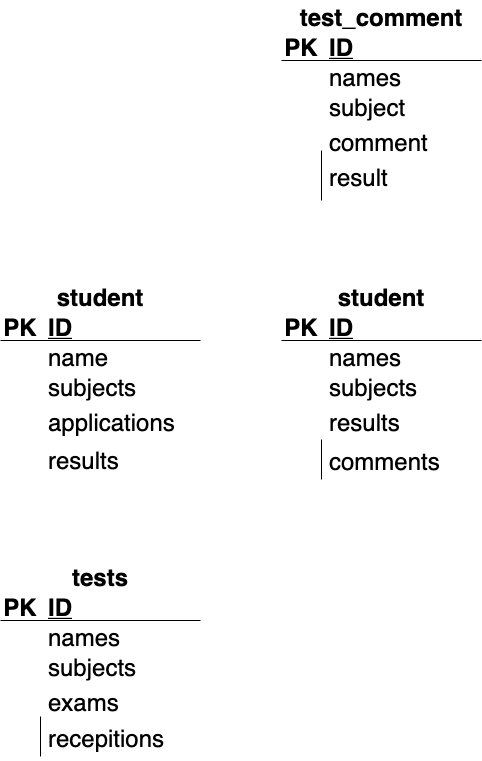

The diagram above was exported from draw.io. Its source (the exported page's mxGraphModel, read from the mxfile embedded in the PNG):
<mxGraphModel dx="806" dy="846" grid="1" gridSize="10" guides="1" tooltips="1" connect="1" arrows="1" fold="1" page="1" pageScale="1" pageWidth="827" pageHeight="1169" math="0" shadow="0">
  <root>
    <mxCell id="0" />
    <mxCell id="1" parent="0" />
    <mxCell id="23" value="student" style="shape=table;startSize=30;container=1;collapsible=1;childLayout=tableLayout;fixedRows=1;rowLines=0;fontStyle=1;align=center;resizeLast=1;fontSize=24;fontColor=default;strokeColor=#FFFFFF;labelBorderColor=none;" vertex="1" parent="1">
      <mxGeometry x="40" y="320" width="200" height="200" as="geometry" />
    </mxCell>
    <mxCell id="24" value="" style="shape=partialRectangle;collapsible=0;dropTarget=0;pointerEvents=0;fillColor=none;top=0;left=0;bottom=1;right=0;points=[[0,0.5],[1,0.5]];portConstraint=eastwest;fontSize=24;fontColor=none;" vertex="1" parent="23">
      <mxGeometry y="30" width="200" height="30" as="geometry" />
    </mxCell>
    <mxCell id="25" value="PK" style="shape=partialRectangle;connectable=0;fillColor=none;top=0;left=0;bottom=0;right=0;fontStyle=1;overflow=hidden;fontSize=24;fontColor=default;" vertex="1" parent="24">
      <mxGeometry width="40" height="30" as="geometry">
        <mxRectangle width="40" height="30" as="alternateBounds" />
      </mxGeometry>
    </mxCell>
    <mxCell id="26" value="ID" style="shape=partialRectangle;connectable=0;fillColor=none;top=0;left=0;bottom=0;right=0;align=left;spacingLeft=6;fontStyle=5;overflow=hidden;fontSize=24;fontColor=default;" vertex="1" parent="24">
      <mxGeometry x="40" width="160" height="30" as="geometry">
        <mxRectangle width="160" height="30" as="alternateBounds" />
      </mxGeometry>
    </mxCell>
    <mxCell id="27" value="" style="shape=partialRectangle;collapsible=0;dropTarget=0;pointerEvents=0;fillColor=none;top=0;left=0;bottom=0;right=0;points=[[0,0.5],[1,0.5]];portConstraint=eastwest;fontSize=24;fontColor=none;" vertex="1" parent="23">
      <mxGeometry y="60" width="200" height="30" as="geometry" />
    </mxCell>
    <mxCell id="28" value="" style="shape=partialRectangle;connectable=0;fillColor=none;top=0;left=0;bottom=0;right=0;editable=1;overflow=hidden;fontSize=24;fontColor=none;" vertex="1" parent="27">
      <mxGeometry width="40" height="30" as="geometry">
        <mxRectangle width="40" height="30" as="alternateBounds" />
      </mxGeometry>
    </mxCell>
    <mxCell id="29" value="name" style="shape=partialRectangle;connectable=0;fillColor=none;top=0;left=0;bottom=0;right=0;align=left;spacingLeft=6;overflow=hidden;fontSize=24;fontColor=default;" vertex="1" parent="27">
      <mxGeometry x="40" width="160" height="30" as="geometry">
        <mxRectangle width="160" height="30" as="alternateBounds" />
      </mxGeometry>
    </mxCell>
    <mxCell id="30" value="" style="shape=partialRectangle;collapsible=0;dropTarget=0;pointerEvents=0;fillColor=none;top=0;left=0;bottom=0;right=0;points=[[0,0.5],[1,0.5]];portConstraint=eastwest;fontSize=24;fontColor=none;" vertex="1" parent="23">
      <mxGeometry y="90" width="200" height="30" as="geometry" />
    </mxCell>
    <mxCell id="31" value="" style="shape=partialRectangle;connectable=0;fillColor=none;top=0;left=0;bottom=0;right=0;editable=1;overflow=hidden;fontSize=24;fontColor=none;" vertex="1" parent="30">
      <mxGeometry width="40" height="30" as="geometry">
        <mxRectangle width="40" height="30" as="alternateBounds" />
      </mxGeometry>
    </mxCell>
    <mxCell id="32" value="subjects" style="shape=partialRectangle;connectable=0;fillColor=none;top=0;left=0;bottom=0;right=0;align=left;spacingLeft=6;overflow=hidden;fontSize=24;fontColor=default;" vertex="1" parent="30">
      <mxGeometry x="40" width="160" height="30" as="geometry">
        <mxRectangle width="160" height="30" as="alternateBounds" />
      </mxGeometry>
    </mxCell>
    <mxCell id="33" value="" style="shape=partialRectangle;collapsible=0;dropTarget=0;pointerEvents=0;fillColor=none;top=0;left=0;bottom=0;right=0;points=[[0,0.5],[1,0.5]];portConstraint=eastwest;fontSize=24;fontColor=none;" vertex="1" parent="23">
      <mxGeometry y="120" width="200" height="40" as="geometry" />
    </mxCell>
    <mxCell id="34" value="" style="shape=partialRectangle;connectable=0;fillColor=none;top=0;left=0;bottom=0;right=0;editable=1;overflow=hidden;fontSize=24;fontColor=none;" vertex="1" parent="33">
      <mxGeometry width="40" height="40" as="geometry">
        <mxRectangle width="40" height="40" as="alternateBounds" />
      </mxGeometry>
    </mxCell>
    <mxCell id="35" value="applications" style="shape=partialRectangle;connectable=0;fillColor=none;top=0;left=0;bottom=0;right=0;align=left;spacingLeft=6;overflow=hidden;fontSize=24;fontColor=default;" vertex="1" parent="33">
      <mxGeometry x="40" width="160" height="40" as="geometry">
        <mxRectangle width="160" height="40" as="alternateBounds" />
      </mxGeometry>
    </mxCell>
    <mxCell id="43" value="results" style="shape=partialRectangle;connectable=0;fillColor=none;top=0;left=1;bottom=0;right=0;align=left;spacingLeft=6;overflow=hidden;fontSize=24;fontColor=default;strokeColor=#FFFFFF;" vertex="1" parent="1">
      <mxGeometry x="80" y="475" width="160" height="45" as="geometry">
        <mxRectangle width="160" height="40" as="alternateBounds" />
      </mxGeometry>
    </mxCell>
    <mxCell id="44" value="tests" style="shape=table;startSize=30;container=1;collapsible=1;childLayout=tableLayout;fixedRows=1;rowLines=0;fontStyle=1;align=center;resizeLast=1;fontSize=24;fontColor=default;strokeColor=#FFFFFF;labelBorderColor=none;" vertex="1" parent="1">
      <mxGeometry x="40" y="600" width="200" height="200" as="geometry" />
    </mxCell>
    <mxCell id="45" value="" style="shape=partialRectangle;collapsible=0;dropTarget=0;pointerEvents=0;fillColor=none;top=0;left=0;bottom=1;right=0;points=[[0,0.5],[1,0.5]];portConstraint=eastwest;fontSize=24;fontColor=none;" vertex="1" parent="44">
      <mxGeometry y="30" width="200" height="30" as="geometry" />
    </mxCell>
    <mxCell id="46" value="PK" style="shape=partialRectangle;connectable=0;fillColor=none;top=0;left=0;bottom=0;right=0;fontStyle=1;overflow=hidden;fontSize=24;fontColor=default;" vertex="1" parent="45">
      <mxGeometry width="40" height="30" as="geometry">
        <mxRectangle width="40" height="30" as="alternateBounds" />
      </mxGeometry>
    </mxCell>
    <mxCell id="47" value="ID" style="shape=partialRectangle;connectable=0;fillColor=none;top=0;left=0;bottom=0;right=0;align=left;spacingLeft=6;fontStyle=5;overflow=hidden;fontSize=24;fontColor=default;" vertex="1" parent="45">
      <mxGeometry x="40" width="160" height="30" as="geometry">
        <mxRectangle width="160" height="30" as="alternateBounds" />
      </mxGeometry>
    </mxCell>
    <mxCell id="48" value="" style="shape=partialRectangle;collapsible=0;dropTarget=0;pointerEvents=0;fillColor=none;top=0;left=0;bottom=0;right=0;points=[[0,0.5],[1,0.5]];portConstraint=eastwest;fontSize=24;fontColor=none;" vertex="1" parent="44">
      <mxGeometry y="60" width="200" height="30" as="geometry" />
    </mxCell>
    <mxCell id="49" value="" style="shape=partialRectangle;connectable=0;fillColor=none;top=0;left=0;bottom=0;right=0;editable=1;overflow=hidden;fontSize=24;fontColor=none;" vertex="1" parent="48">
      <mxGeometry width="40" height="30" as="geometry">
        <mxRectangle width="40" height="30" as="alternateBounds" />
      </mxGeometry>
    </mxCell>
    <mxCell id="50" value="names" style="shape=partialRectangle;connectable=0;fillColor=none;top=0;left=0;bottom=0;right=0;align=left;spacingLeft=6;overflow=hidden;fontSize=24;fontColor=default;" vertex="1" parent="48">
      <mxGeometry x="40" width="160" height="30" as="geometry">
        <mxRectangle width="160" height="30" as="alternateBounds" />
      </mxGeometry>
    </mxCell>
    <mxCell id="51" value="" style="shape=partialRectangle;collapsible=0;dropTarget=0;pointerEvents=0;fillColor=none;top=0;left=0;bottom=0;right=0;points=[[0,0.5],[1,0.5]];portConstraint=eastwest;fontSize=24;fontColor=none;" vertex="1" parent="44">
      <mxGeometry y="90" width="200" height="30" as="geometry" />
    </mxCell>
    <mxCell id="52" value="" style="shape=partialRectangle;connectable=0;fillColor=none;top=0;left=0;bottom=0;right=0;editable=1;overflow=hidden;fontSize=24;fontColor=none;" vertex="1" parent="51">
      <mxGeometry width="40" height="30" as="geometry">
        <mxRectangle width="40" height="30" as="alternateBounds" />
      </mxGeometry>
    </mxCell>
    <mxCell id="53" value="subjects" style="shape=partialRectangle;connectable=0;fillColor=none;top=0;left=0;bottom=0;right=0;align=left;spacingLeft=6;overflow=hidden;fontSize=24;fontColor=default;" vertex="1" parent="51">
      <mxGeometry x="40" width="160" height="30" as="geometry">
        <mxRectangle width="160" height="30" as="alternateBounds" />
      </mxGeometry>
    </mxCell>
    <mxCell id="54" value="" style="shape=partialRectangle;collapsible=0;dropTarget=0;pointerEvents=0;fillColor=none;top=0;left=0;bottom=0;right=0;points=[[0,0.5],[1,0.5]];portConstraint=eastwest;fontSize=24;fontColor=none;" vertex="1" parent="44">
      <mxGeometry y="120" width="200" height="40" as="geometry" />
    </mxCell>
    <mxCell id="55" value="" style="shape=partialRectangle;connectable=0;fillColor=none;top=0;left=0;bottom=0;right=0;editable=1;overflow=hidden;fontSize=24;fontColor=none;" vertex="1" parent="54">
      <mxGeometry width="40" height="40" as="geometry">
        <mxRectangle width="40" height="40" as="alternateBounds" />
      </mxGeometry>
    </mxCell>
    <mxCell id="56" value="exams" style="shape=partialRectangle;connectable=0;fillColor=none;top=0;left=0;bottom=0;right=0;align=left;spacingLeft=6;overflow=hidden;fontSize=24;fontColor=default;" vertex="1" parent="54">
      <mxGeometry x="40" width="160" height="40" as="geometry">
        <mxRectangle width="160" height="40" as="alternateBounds" />
      </mxGeometry>
    </mxCell>
    <mxCell id="57" value="" style="shape=partialRectangle;collapsible=0;dropTarget=0;pointerEvents=0;fillColor=none;top=0;left=1;bottom=0;right=0;points=[[0,0.5],[1,0.5]];portConstraint=eastwest;fontSize=24;fontColor=none;align=left;" vertex="1" parent="1">
      <mxGeometry x="80" y="756" width="150" height="40" as="geometry" />
    </mxCell>
    <mxCell id="58" value="" style="shape=partialRectangle;connectable=0;fillColor=none;top=0;left=0;bottom=0;right=0;editable=1;overflow=hidden;fontSize=24;fontColor=none;" vertex="1" parent="57">
      <mxGeometry width="30" height="40" as="geometry">
        <mxRectangle width="40" height="40" as="alternateBounds" />
      </mxGeometry>
    </mxCell>
    <mxCell id="60" value="recepitions" style="shape=partialRectangle;connectable=0;fillColor=none;top=0;left=0;bottom=0;right=0;align=left;spacingLeft=6;overflow=hidden;fontSize=24;fontColor=default;" vertex="1" parent="1">
      <mxGeometry x="80" y="756" width="160" height="40" as="geometry">
        <mxRectangle width="160" height="40" as="alternateBounds" />
      </mxGeometry>
    </mxCell>
    <mxCell id="62" value="" style="fontSize=12;html=1;endArrow=ERzeroToMany;startArrow=ERmandOne;fontColor=default;startSize=6;strokeColor=#FFFFFF;entryX=0.5;entryY=0;entryDx=0;entryDy=0;" edge="1" parent="1" target="44">
      <mxGeometry width="100" height="100" relative="1" as="geometry">
        <mxPoint x="140" y="520" as="sourcePoint" />
        <mxPoint x="380" y="370" as="targetPoint" />
      </mxGeometry>
    </mxCell>
    <mxCell id="63" value="student" style="shape=table;startSize=30;container=1;collapsible=1;childLayout=tableLayout;fixedRows=1;rowLines=0;fontStyle=1;align=center;resizeLast=1;fontSize=24;fontColor=default;strokeColor=#FFFFFF;labelBorderColor=none;" vertex="1" parent="1">
      <mxGeometry x="321" y="320" width="200" height="200" as="geometry" />
    </mxCell>
    <mxCell id="64" value="" style="shape=partialRectangle;collapsible=0;dropTarget=0;pointerEvents=0;fillColor=none;top=0;left=0;bottom=1;right=0;points=[[0,0.5],[1,0.5]];portConstraint=eastwest;fontSize=24;fontColor=none;" vertex="1" parent="63">
      <mxGeometry y="30" width="200" height="30" as="geometry" />
    </mxCell>
    <mxCell id="65" value="PK" style="shape=partialRectangle;connectable=0;fillColor=none;top=0;left=0;bottom=0;right=0;fontStyle=1;overflow=hidden;fontSize=24;fontColor=default;" vertex="1" parent="64">
      <mxGeometry width="40" height="30" as="geometry">
        <mxRectangle width="40" height="30" as="alternateBounds" />
      </mxGeometry>
    </mxCell>
    <mxCell id="66" value="ID" style="shape=partialRectangle;connectable=0;fillColor=none;top=0;left=0;bottom=0;right=0;align=left;spacingLeft=6;fontStyle=5;overflow=hidden;fontSize=24;fontColor=default;" vertex="1" parent="64">
      <mxGeometry x="40" width="160" height="30" as="geometry">
        <mxRectangle width="160" height="30" as="alternateBounds" />
      </mxGeometry>
    </mxCell>
    <mxCell id="67" value="" style="shape=partialRectangle;collapsible=0;dropTarget=0;pointerEvents=0;fillColor=none;top=0;left=0;bottom=0;right=0;points=[[0,0.5],[1,0.5]];portConstraint=eastwest;fontSize=24;fontColor=none;" vertex="1" parent="63">
      <mxGeometry y="60" width="200" height="30" as="geometry" />
    </mxCell>
    <mxCell id="68" value="" style="shape=partialRectangle;connectable=0;fillColor=none;top=0;left=0;bottom=0;right=0;editable=1;overflow=hidden;fontSize=24;fontColor=none;" vertex="1" parent="67">
      <mxGeometry width="40" height="30" as="geometry">
        <mxRectangle width="40" height="30" as="alternateBounds" />
      </mxGeometry>
    </mxCell>
    <mxCell id="69" value="names" style="shape=partialRectangle;connectable=0;fillColor=none;top=0;left=0;bottom=0;right=0;align=left;spacingLeft=6;overflow=hidden;fontSize=24;fontColor=default;" vertex="1" parent="67">
      <mxGeometry x="40" width="160" height="30" as="geometry">
        <mxRectangle width="160" height="30" as="alternateBounds" />
      </mxGeometry>
    </mxCell>
    <mxCell id="70" value="" style="shape=partialRectangle;collapsible=0;dropTarget=0;pointerEvents=0;fillColor=none;top=0;left=0;bottom=0;right=0;points=[[0,0.5],[1,0.5]];portConstraint=eastwest;fontSize=24;fontColor=none;" vertex="1" parent="63">
      <mxGeometry y="90" width="200" height="30" as="geometry" />
    </mxCell>
    <mxCell id="71" value="" style="shape=partialRectangle;connectable=0;fillColor=none;top=0;left=0;bottom=0;right=0;editable=1;overflow=hidden;fontSize=24;fontColor=none;" vertex="1" parent="70">
      <mxGeometry width="40" height="30" as="geometry">
        <mxRectangle width="40" height="30" as="alternateBounds" />
      </mxGeometry>
    </mxCell>
    <mxCell id="72" value="subjects" style="shape=partialRectangle;connectable=0;fillColor=none;top=0;left=0;bottom=0;right=0;align=left;spacingLeft=6;overflow=hidden;fontSize=24;fontColor=default;" vertex="1" parent="70">
      <mxGeometry x="40" width="160" height="30" as="geometry">
        <mxRectangle width="160" height="30" as="alternateBounds" />
      </mxGeometry>
    </mxCell>
    <mxCell id="73" value="" style="shape=partialRectangle;collapsible=0;dropTarget=0;pointerEvents=0;fillColor=none;top=0;left=0;bottom=0;right=0;points=[[0,0.5],[1,0.5]];portConstraint=eastwest;fontSize=24;fontColor=none;" vertex="1" parent="63">
      <mxGeometry y="120" width="200" height="40" as="geometry" />
    </mxCell>
    <mxCell id="74" value="" style="shape=partialRectangle;connectable=0;fillColor=none;top=0;left=0;bottom=0;right=0;editable=1;overflow=hidden;fontSize=24;fontColor=none;" vertex="1" parent="73">
      <mxGeometry width="40" height="40" as="geometry">
        <mxRectangle width="40" height="40" as="alternateBounds" />
      </mxGeometry>
    </mxCell>
    <mxCell id="75" value="results" style="shape=partialRectangle;connectable=0;fillColor=none;top=0;left=0;bottom=0;right=0;align=left;spacingLeft=6;overflow=hidden;fontSize=24;fontColor=default;" vertex="1" parent="73">
      <mxGeometry x="40" width="160" height="40" as="geometry">
        <mxRectangle width="160" height="40" as="alternateBounds" />
      </mxGeometry>
    </mxCell>
    <mxCell id="76" value="comments" style="shape=partialRectangle;connectable=0;fillColor=none;top=0;left=1;bottom=0;right=0;align=left;spacingLeft=6;overflow=hidden;fontSize=24;fontColor=default;" vertex="1" parent="1">
      <mxGeometry x="361" y="479" width="160" height="40" as="geometry">
        <mxRectangle width="160" height="40" as="alternateBounds" />
      </mxGeometry>
    </mxCell>
    <mxCell id="77" value="" style="fontSize=12;html=1;endArrow=ERzeroToMany;startArrow=ERmandOne;fontColor=default;startSize=6;strokeColor=#FFFFFF;entryX=1.009;entryY=-0.034;entryDx=0;entryDy=0;entryPerimeter=0;exitX=-0.006;exitY=-0.059;exitDx=0;exitDy=0;exitPerimeter=0;" edge="1" parent="1" source="73" target="33">
      <mxGeometry width="100" height="100" relative="1" as="geometry">
        <mxPoint x="310" y="439" as="sourcePoint" />
        <mxPoint x="380" y="370" as="targetPoint" />
      </mxGeometry>
    </mxCell>
    <mxCell id="78" value="test_comment" style="shape=table;startSize=30;container=1;collapsible=1;childLayout=tableLayout;fixedRows=1;rowLines=0;fontStyle=1;align=center;resizeLast=1;fontSize=24;fontColor=default;strokeColor=#FFFFFF;labelBorderColor=none;" vertex="1" parent="1">
      <mxGeometry x="321" y="40" width="200" height="200" as="geometry" />
    </mxCell>
    <mxCell id="79" value="" style="shape=partialRectangle;collapsible=0;dropTarget=0;pointerEvents=0;fillColor=none;top=0;left=0;bottom=1;right=0;points=[[0,0.5],[1,0.5]];portConstraint=eastwest;fontSize=24;fontColor=none;" vertex="1" parent="78">
      <mxGeometry y="30" width="200" height="30" as="geometry" />
    </mxCell>
    <mxCell id="80" value="PK" style="shape=partialRectangle;connectable=0;fillColor=none;top=0;left=0;bottom=0;right=0;fontStyle=1;overflow=hidden;fontSize=24;fontColor=default;" vertex="1" parent="79">
      <mxGeometry width="40" height="30" as="geometry">
        <mxRectangle width="40" height="30" as="alternateBounds" />
      </mxGeometry>
    </mxCell>
    <mxCell id="81" value="ID" style="shape=partialRectangle;connectable=0;fillColor=none;top=0;left=0;bottom=0;right=0;align=left;spacingLeft=6;fontStyle=5;overflow=hidden;fontSize=24;fontColor=default;" vertex="1" parent="79">
      <mxGeometry x="40" width="160" height="30" as="geometry">
        <mxRectangle width="160" height="30" as="alternateBounds" />
      </mxGeometry>
    </mxCell>
    <mxCell id="82" value="" style="shape=partialRectangle;collapsible=0;dropTarget=0;pointerEvents=0;fillColor=none;top=0;left=0;bottom=0;right=0;points=[[0,0.5],[1,0.5]];portConstraint=eastwest;fontSize=24;fontColor=none;" vertex="1" parent="78">
      <mxGeometry y="60" width="200" height="30" as="geometry" />
    </mxCell>
    <mxCell id="83" value="" style="shape=partialRectangle;connectable=0;fillColor=none;top=0;left=0;bottom=0;right=0;editable=1;overflow=hidden;fontSize=24;fontColor=none;" vertex="1" parent="82">
      <mxGeometry width="40" height="30" as="geometry">
        <mxRectangle width="40" height="30" as="alternateBounds" />
      </mxGeometry>
    </mxCell>
    <mxCell id="84" value="names" style="shape=partialRectangle;connectable=0;fillColor=none;top=0;left=0;bottom=0;right=0;align=left;spacingLeft=6;overflow=hidden;fontSize=24;fontColor=default;" vertex="1" parent="82">
      <mxGeometry x="40" width="160" height="30" as="geometry">
        <mxRectangle width="160" height="30" as="alternateBounds" />
      </mxGeometry>
    </mxCell>
    <mxCell id="85" value="" style="shape=partialRectangle;collapsible=0;dropTarget=0;pointerEvents=0;fillColor=none;top=0;left=0;bottom=0;right=0;points=[[0,0.5],[1,0.5]];portConstraint=eastwest;fontSize=24;fontColor=none;" vertex="1" parent="78">
      <mxGeometry y="90" width="200" height="30" as="geometry" />
    </mxCell>
    <mxCell id="86" value="" style="shape=partialRectangle;connectable=0;fillColor=none;top=0;left=0;bottom=0;right=0;editable=1;overflow=hidden;fontSize=24;fontColor=none;" vertex="1" parent="85">
      <mxGeometry width="40" height="30" as="geometry">
        <mxRectangle width="40" height="30" as="alternateBounds" />
      </mxGeometry>
    </mxCell>
    <mxCell id="87" value="subject" style="shape=partialRectangle;connectable=0;fillColor=none;top=0;left=0;bottom=0;right=0;align=left;spacingLeft=6;overflow=hidden;fontSize=24;fontColor=default;" vertex="1" parent="85">
      <mxGeometry x="40" width="160" height="30" as="geometry">
        <mxRectangle width="160" height="30" as="alternateBounds" />
      </mxGeometry>
    </mxCell>
    <mxCell id="88" value="" style="shape=partialRectangle;collapsible=0;dropTarget=0;pointerEvents=0;fillColor=none;top=0;left=0;bottom=0;right=0;points=[[0,0.5],[1,0.5]];portConstraint=eastwest;fontSize=24;fontColor=none;" vertex="1" parent="78">
      <mxGeometry y="120" width="200" height="40" as="geometry" />
    </mxCell>
    <mxCell id="89" value="" style="shape=partialRectangle;connectable=0;fillColor=none;top=0;left=0;bottom=0;right=0;editable=1;overflow=hidden;fontSize=24;fontColor=none;" vertex="1" parent="88">
      <mxGeometry width="40" height="40" as="geometry">
        <mxRectangle width="40" height="40" as="alternateBounds" />
      </mxGeometry>
    </mxCell>
    <mxCell id="90" value="comment" style="shape=partialRectangle;connectable=0;fillColor=none;top=0;left=0;bottom=0;right=0;align=left;spacingLeft=6;overflow=hidden;fontSize=24;fontColor=default;" vertex="1" parent="88">
      <mxGeometry x="40" width="160" height="40" as="geometry">
        <mxRectangle width="160" height="40" as="alternateBounds" />
      </mxGeometry>
    </mxCell>
    <mxCell id="91" value="result" style="shape=partialRectangle;connectable=0;fillColor=none;top=0;left=1;bottom=0;right=0;align=left;spacingLeft=6;overflow=hidden;fontSize=24;fontColor=default;" vertex="1" parent="1">
      <mxGeometry x="361" y="190" width="160" height="50" as="geometry">
        <mxRectangle width="160" height="40" as="alternateBounds" />
      </mxGeometry>
    </mxCell>
    <mxCell id="92" value="" style="fontSize=12;html=1;endArrow=ERzeroToMany;startArrow=ERmandOne;fontColor=default;startSize=6;strokeColor=#FFFFFF;exitX=0.5;exitY=0;exitDx=0;exitDy=0;" edge="1" parent="1" source="63">
      <mxGeometry width="100" height="100" relative="1" as="geometry">
        <mxPoint x="280" y="470" as="sourcePoint" />
        <mxPoint x="421" y="240" as="targetPoint" />
      </mxGeometry>
    </mxCell>
    <mxCell id="94" value="" style="fontSize=12;html=1;endArrow=ERzeroToMany;startArrow=ERmandOne;fontColor=default;startSize=6;strokeColor=#FFFFFF;exitX=0.5;exitY=0;exitDx=0;exitDy=0;edgeStyle=elbowEdgeStyle;elbow=vertical;" edge="1" parent="1" source="23">
      <mxGeometry width="100" height="100" relative="1" as="geometry">
        <mxPoint x="80" y="240" as="sourcePoint" />
        <mxPoint x="320" y="160" as="targetPoint" />
        <Array as="points">
          <mxPoint x="220" y="160" />
        </Array>
      </mxGeometry>
    </mxCell>
  </root>
</mxGraphModel>